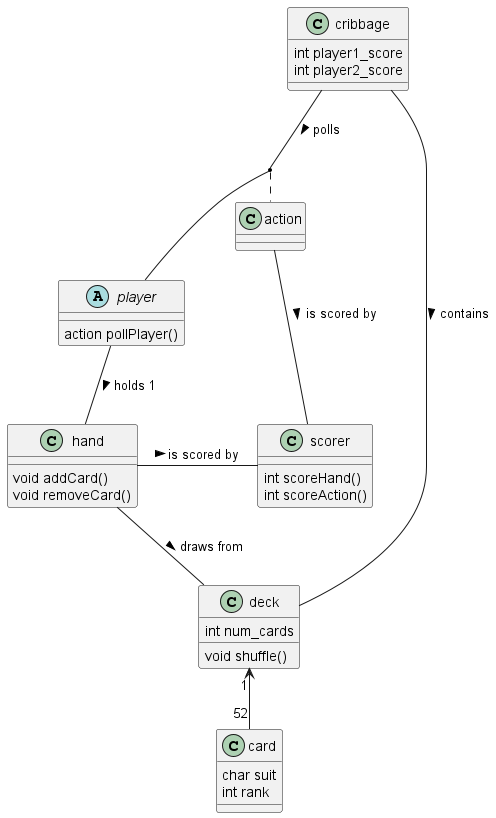

The diagram above was rendered by PlantUML. Its source (embedded in the PNG):
@startuml cribbage_class_overview

class action
class card {
    char suit
    int rank
}
class deck {
    int num_cards
    void shuffle()
}
class hand {
    void addCard()
    void removeCard()
}
class scorer {
    int scoreHand()
    int scoreAction()
}
class cribbage {
    int player1_score
    int player2_score
}
abstract class player {
    action pollPlayer()
}


deck "1" <-- "52" card
cribbage -- deck : contains >
hand -- deck : draws from >
player -- hand : holds 1 >
cribbage -- player : polls >
(cribbage, player) . action
hand - scorer : is scored by >
action - scorer : is scored by >


@enduml